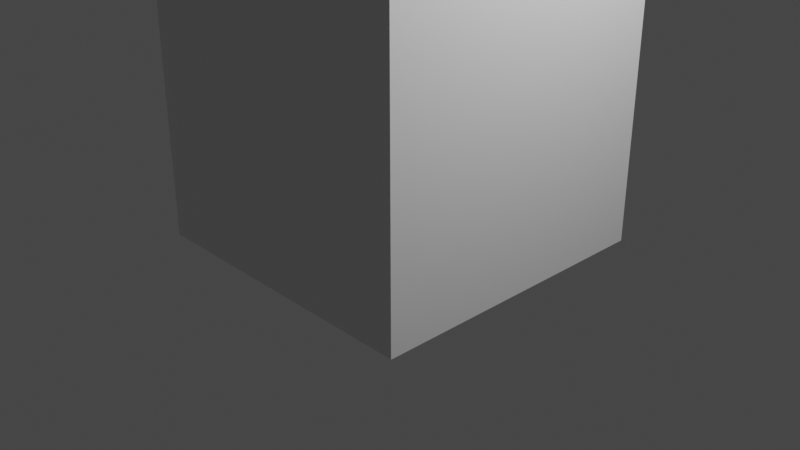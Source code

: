 # Source: test.blend  (saved by Blender 2.83.19; exported with 4.5.12 LTS)
import bpy
from mathutils import Matrix  # noqa: F401  (used for matrix-valued properties, if any)

bpy.ops.wm.read_factory_settings(use_empty=True)
scene = bpy.context.scene
scene.name = 'Scene'

# ---- collections
col_collection = bpy.data.collections.new('Collection'); scene.collection.children.link(col_collection)

# ---- materials (node trees are filled in below, after node groups)
mat_material = bpy.data.materials.new('Material')
mat_material.alpha_threshold = 0.0
mat_material.use_transparent_shadow = False
mat_material.line_color = (0.0, 0.0, 0.0, 1.0)

# ---- material node trees
mat_material.use_nodes = True; mat_material.node_tree.nodes.clear()
_N = mat_material.node_tree.nodes; _L = mat_material.node_tree.links
n0 = _N.new('ShaderNodeOutputMaterial'); n0.name = 'Material Output'; n0.location = (300, 300)
n1 = _N.new('ShaderNodeBsdfPrincipled'); n1.name = 'Principled BSDF'; n1.location = (10, 300)
n1.distribution = 'GGX'
n1.subsurface_method = 'BURLEY'
n1.inputs[2].default_value = 0.4
n1.inputs[3].default_value = 1.45
n1.inputs[27].default_value = (0.0, 0.0, 0.0, 1.0)
n1.inputs[28].default_value = 1.0
_L.new(n1.outputs[0], n0.inputs[0])
n0.is_active_output = True

# ---- world
world_world = bpy.data.worlds.new('World'); scene.world = world_world
world_world.use_nodes = True; world_world.node_tree.nodes.clear()
_N = world_world.node_tree.nodes; _L = world_world.node_tree.links
n0 = _N.new('ShaderNodeOutputWorld'); n0.name = 'World Output'; n0.location = (300, 300)
n1 = _N.new('ShaderNodeBackground'); n1.name = 'Background'; n1.location = (10, 300)
n1.inputs[0].default_value = (0.05088, 0.05088, 0.05088, 1.0)
_L.new(n1.outputs[0], n0.inputs[0])
n0.is_active_output = True
world_world.color = (0.05088, 0.05088, 0.05088)
world_world.use_sun_shadow = False
world_world.sun_shadow_jitter_overblur = 0.0

# ---- cameras
cam_camera = bpy.data.cameras.new('Camera')
cam_camera.clip_end = 100.0
cam_camera.ortho_scale = 7.314

# ---- lights
light_light = bpy.data.lights.new('Light', 'POINT')
light_light.transmission_factor = 0.0
light_light.energy = 1000.0
light_light.shadow_soft_size = 0.1
light_light.shadow_maximum_resolution = 0.006
light_light.use_absolute_resolution = True

# ---- meshes
me_cube = bpy.data.meshes.new('Cube')
me_cube.from_pydata([(1.0, 1.0, -1.0), (1.0, -1.0, -1.0), (-1.0, 1.0, -1.0), (-1.0, -1.0, -1.0), (0.007334, 0.007334, 0.8192), (1.0, 1.0, 0.1881), (0.007334, -0.007334, 0.8192), (1.0, -1.0, 0.1881), (-0.007334, 0.007334, 0.8192), (-1.0, 1.0, 0.1881), (-0.007334, -0.007334, 0.8192), (-1.0, -1.0, 0.1881)], [], [(1, 7, 11, 3), (3, 11, 9, 2), (2, 0, 1, 3), (4, 8, 10, 6), (0, 5, 7, 1), (6, 10, 11, 7), (4, 6, 7, 5), (10, 8, 9, 11), (8, 4, 5, 9), (2, 9, 5, 0)])
_uv = me_cube.uv_layers.new(name='UVMap')
_uv.uv.foreach_set('vector', [0.375, 0.75, 0.5009, 0.75, 0.5009, 1.0, 0.375, 1.0, 0.375, 0.0, 0.5009, 0.0, 0.5009, 0.25, 0.375, 0.25, 0.125, 0.5, 0.375, 0.5, 0.375, 0.75, 0.125, 0.75, 0.7491, 0.6241, 0.7509, 0.6241, 0.7509, 0.6259, 0.7491, 0.6259, 0.375, 0.5, 0.5009, 0.5, 0.5009, 0.75, 0.375, 0.75, 0.7491, 0.6259, 0.7509, 0.6259, 0.875, 0.75, 0.625, 0.75, 0.7491, 0.6241, 0.7491, 0.6259, 0.5009, 0.75, 0.5009, 0.5, 0.7509, 0.6259, 0.7509, 0.6241, 0.875, 0.5, 0.875, 0.75, 0.7509, 0.6241, 0.7491, 0.6241, 0.625, 0.5, 0.875, 0.5, 0.375, 0.25, 0.5009, 0.25, 0.5009, 0.5, 0.375, 0.5])
me_cube.materials.append(mat_material)
me_cube.use_remesh_preserve_volume = False
me_cube.use_remesh_preserve_attributes = False
me_cube.use_mirror_vertex_groups = False
me_cube.update()

# ---- objects
ob_cube = bpy.data.objects.new('Cube', me_cube)
ob_light = bpy.data.objects.new('Light', light_light)
ob_camera = bpy.data.objects.new('Camera', cam_camera)

# ---- transforms, parenting, visibility, modifiers, constraints
ob_cube.location = (0.0, 0.0, 3.048)
ob_cube.scale = (1.595, 1.595, 3.261)
ob_cube.lock_rotations_4d = False
ob_cube.empty_display_type = 'ARROWS'
ob_cube.lineart.crease_threshold = 0.0
ob_light.location = (4.076, 1.005, 5.904)
ob_light.rotation_euler = (0.6503, 0.05522, 1.866)
ob_light.lock_rotations_4d = False
ob_light.empty_display_type = 'ARROWS'
ob_light.color = (0.0, 0.0, 0.0, 0.0)
ob_light.lineart.crease_threshold = 0.0
ob_camera.location = (7.359, -6.926, 4.958)
ob_camera.rotation_euler = (1.109, 0.0, 0.8149)
ob_camera.lock_rotations_4d = False
ob_camera.empty_display_type = 'ARROWS'
ob_camera.color = (0.0, 0.0, 0.0, 0.0)
ob_camera.display_type = 'WIRE'
ob_camera.lineart.crease_threshold = 0.0

# ---- collection membership
col_collection.objects.link(ob_cube)
col_collection.objects.link(ob_light)
col_collection.objects.link(ob_camera)

# ---- scene / render settings (as saved in the file)
scene.camera = ob_camera
scene.frame_start = 1; scene.frame_end = 250; scene.frame_set(1)
scene.render.engine = 'BLENDER_EEVEE_NEXT'
scene.cycles.use_denoising = False
scene.cycles.samples = 128
scene.cycles.sampling_pattern = 'TABULATED_SOBOL'
scene.cycles.use_adaptive_sampling = False
scene.cycles.use_light_tree = False
scene.view_settings.view_transform = 'Filmic'
bpy.context.view_layer.update()
